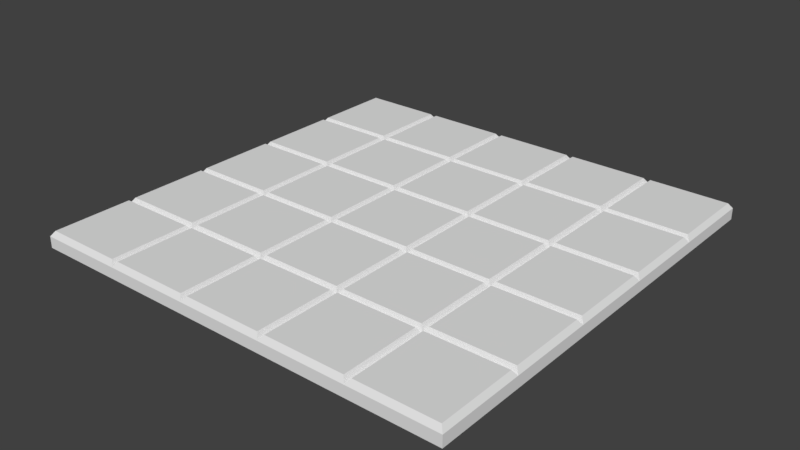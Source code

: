 # Source: ShowerFloor.blend  (saved by Blender 2.79.0; exported with 4.5.12 LTS)
import bpy
from mathutils import Matrix  # noqa: F401  (used for matrix-valued properties, if any)

bpy.ops.wm.read_factory_settings(use_empty=True)
scene = bpy.context.scene
scene.name = 'Scene'

# ---- collections
col_collection_1 = bpy.data.collections.new('Collection 1'); scene.collection.children.link(col_collection_1)

# ---- world
world_world = bpy.data.worlds.new('World'); scene.world = world_world
world_world.color = (0.05088, 0.05088, 0.05088)
world_world.use_sun_shadow = False
world_world.sun_shadow_jitter_overblur = 0.0
world_world.cycles.sampling_method = 'MANUAL'

# ---- meshes
me_cube = bpy.data.meshes.new('Cube')
me_cube.from_pydata([(-1.05, -1.05, 0.0), (-1.05, -0.63, 0.0), (-0.63, -1.05, 0.0), (-0.63, -0.63, 0.0), (-1.032, -1.032, 0.08), (-1.05, -1.05, 0.05496), (-1.032, -0.6478, 0.08), (-1.05, -0.63, 0.05496), (-0.6478, -1.032, 0.08), (-0.63, -1.05, 0.05496), (-0.6478, -0.6478, 0.08), (-0.63, -0.63, 0.05496), (-0.21, -1.05, 0.0), (-0.21, -0.63, 0.0), (-0.6122, -1.032, 0.08), (-0.6122, -0.6478, 0.08), (-0.2278, -1.032, 0.08), (-0.21, -1.05, 0.05496), (-0.2278, -0.6478, 0.08), (-0.21, -0.63, 0.05496), (-0.1922, -1.032, 0.08), (-0.1922, -0.6478, 0.08), (0.1922, -1.032, 0.08), (0.1922, -0.6478, 0.08), (0.21, -1.05, 0.0), (0.21, -0.63, 0.0), (0.63, -1.05, 0.0), (0.63, -0.63, 0.0), (0.2278, -1.032, 0.08), (0.21, -1.05, 0.05496), (0.2278, -0.6478, 0.08), (0.21, -0.63, 0.05496), (0.6122, -1.032, 0.08), (0.63, -1.05, 0.05496), (0.6122, -0.6478, 0.08), (0.63, -0.63, 0.05496), (1.05, -1.05, 0.0), (1.05, -0.63, 0.0), (0.6478, -1.032, 0.08), (0.6478, -0.6478, 0.08), (1.032, -1.032, 0.08), (1.05, -1.05, 0.05496), (1.032, -0.6478, 0.08), (1.05, -0.63, 0.05496), (-1.05, -0.21, 0.0), (-0.63, -0.21, 0.0), (-1.032, -0.6122, 0.08), (-1.032, -0.2278, 0.08), (-1.05, -0.21, 0.05496), (-0.6478, -0.6122, 0.08), (-0.6478, -0.2278, 0.08), (-0.63, -0.21, 0.05496), (-0.21, -0.21, 0.0), (-0.6122, -0.6122, 0.08), (-0.6122, -0.2278, 0.08), (-0.2278, -0.6122, 0.08), (-0.2278, -0.2278, 0.08), (-0.21, -0.21, 0.05496), (-0.1922, -0.6122, 0.08), (-0.1922, -0.2278, 0.08), (0.1922, -0.6122, 0.08), (0.1922, -0.2278, 0.08), (0.21, -0.21, 0.0), (0.63, -0.21, 0.0), (0.2278, -0.6122, 0.08), (0.2278, -0.2278, 0.08), (0.21, -0.21, 0.05496), (0.6122, -0.6122, 0.08), (0.6122, -0.2278, 0.08), (0.63, -0.21, 0.05496), (1.05, -0.21, 0.0), (0.6478, -0.6122, 0.08), (0.6478, -0.2278, 0.08), (1.032, -0.6122, 0.08), (1.032, -0.2278, 0.08), (1.05, -0.21, 0.05496), (-1.032, -0.1922, 0.08), (-1.032, 0.1922, 0.08), (-0.6478, -0.1922, 0.08), (-0.6478, 0.1922, 0.08), (-0.6122, -0.1922, 0.08), (-0.6122, 0.1922, 0.08), (-0.2278, -0.1922, 0.08), (-0.2278, 0.1922, 0.08), (-0.1922, -0.1922, 0.08), (-0.1922, 0.1922, 0.08), (0.1922, -0.1922, 0.08), (0.1922, 0.1922, 0.08), (0.21, 0.21, 0.0), (0.63, 0.21, 0.0), (0.2278, -0.1922, 0.08), (0.2278, 0.1922, 0.08), (0.21, 0.21, 0.05496), (0.6122, -0.1922, 0.08), (0.6122, 0.1922, 0.08), (0.63, 0.21, 0.05496), (1.05, 0.21, 0.0), (0.6478, -0.1922, 0.08), (0.6478, 0.1922, 0.08), (1.032, -0.1922, 0.08), (1.032, 0.1922, 0.08), (1.05, 0.21, 0.05496), (-1.05, 0.21, 0.0), (-1.05, 0.63, 0.0), (-0.63, 0.21, 0.0), (-0.63, 0.63, 0.0), (-1.032, 0.2278, 0.08), (-1.05, 0.21, 0.05496), (-1.032, 0.6122, 0.08), (-1.05, 0.63, 0.05496), (-0.6478, 0.2278, 0.08), (-0.63, 0.21, 0.05496), (-0.6478, 0.6122, 0.08), (-0.63, 0.63, 0.05496), (-0.21, 0.21, 0.0), (-0.21, 0.63, 0.0), (-0.6122, 0.2278, 0.08), (-0.6122, 0.6122, 0.08), (-0.2278, 0.2278, 0.08), (-0.21, 0.21, 0.05496), (-0.2278, 0.6122, 0.08), (-0.21, 0.63, 0.05496), (0.21, 0.63, 0.0), (-0.1922, 0.2278, 0.08), (-0.1922, 0.6122, 0.08), (0.1922, 0.2278, 0.08), (0.1922, 0.6122, 0.08), (0.21, 0.63, 0.05496), (0.63, 0.63, 0.0), (0.2278, 0.2278, 0.08), (0.2278, 0.6122, 0.08), (0.6122, 0.2278, 0.08), (0.6122, 0.6122, 0.08), (0.63, 0.63, 0.05496), (1.05, 0.63, 0.0), (0.6478, 0.2278, 0.08), (0.6478, 0.6122, 0.08), (1.032, 0.2278, 0.08), (1.032, 0.6122, 0.08), (1.05, 0.63, 0.05496), (-1.05, 1.05, 0.0), (-0.63, 1.05, 0.0), (-1.032, 0.6478, 0.08), (-1.032, 1.032, 0.08), (-1.05, 1.05, 0.05496), (-0.6478, 0.6478, 0.08), (-0.6478, 1.032, 0.08), (-0.63, 1.05, 0.05496), (-0.21, 1.05, 0.0), (-0.6122, 0.6478, 0.08), (-0.6122, 1.032, 0.08), (-0.2278, 0.6478, 0.08), (-0.2278, 1.032, 0.08), (-0.21, 1.05, 0.05496), (0.21, 1.05, 0.0), (-0.1922, 0.6478, 0.08), (-0.1922, 1.032, 0.08), (0.1922, 0.6478, 0.08), (0.1922, 1.032, 0.08), (0.21, 1.05, 0.05496), (0.63, 1.05, 0.0), (0.2278, 0.6478, 0.08), (0.2278, 1.032, 0.08), (0.6122, 0.6478, 0.08), (0.6122, 1.032, 0.08), (0.63, 1.05, 0.05496), (1.05, 1.05, 0.0), (0.6478, 0.6478, 0.08), (0.6478, 1.032, 0.08), (1.032, 0.6478, 0.08), (1.032, 1.032, 0.08), (1.05, 1.05, 0.05496)], [], [(10, 6, 4, 8), (3, 11, 9, 2), (0, 5, 7, 1), (1, 7, 11, 3), (4, 6, 7, 5), (6, 10, 11, 7), (10, 8, 9, 11), (8, 4, 5, 9), (2, 9, 5, 0), (18, 15, 14, 16), (13, 19, 17, 12), (3, 11, 19, 13), (14, 15, 11, 9), (15, 18, 19, 11), (18, 16, 17, 19), (16, 14, 9, 17), (12, 17, 9, 2), (23, 21, 20, 22), (13, 19, 31, 25), (20, 21, 19, 17), (21, 23, 31, 19), (23, 22, 29, 31), (22, 20, 17, 29), (24, 29, 17, 12), (34, 30, 28, 32), (27, 35, 33, 26), (24, 29, 31, 25), (25, 31, 35, 27), (28, 30, 31, 29), (30, 34, 35, 31), (34, 32, 33, 35), (32, 28, 29, 33), (26, 33, 29, 24), (42, 39, 38, 40), (37, 43, 41, 36), (27, 35, 43, 37), (38, 39, 35, 33), (39, 42, 43, 35), (42, 40, 41, 43), (40, 38, 33, 41), (36, 41, 33, 26), (50, 47, 46, 49), (45, 51, 11, 3), (1, 7, 48, 44), (44, 48, 51, 45), (46, 47, 48, 7), (47, 50, 51, 48), (50, 49, 11, 51), (49, 46, 7, 11), (56, 54, 53, 55), (52, 57, 19, 13), (45, 51, 57, 52), (53, 54, 51, 11), (54, 56, 57, 51), (56, 55, 19, 57), (55, 53, 11, 19), (61, 59, 58, 60), (62, 66, 31, 25), (52, 57, 66, 62), (58, 59, 57, 19), (59, 61, 66, 57), (61, 60, 31, 66), (60, 58, 19, 31), (68, 65, 64, 67), (63, 69, 35, 27), (62, 66, 69, 63), (64, 65, 66, 31), (65, 68, 69, 66), (68, 67, 35, 69), (67, 64, 31, 35), (74, 72, 71, 73), (70, 75, 43, 37), (63, 69, 75, 70), (71, 72, 69, 35), (72, 74, 75, 69), (74, 73, 43, 75), (73, 71, 35, 43), (79, 77, 76, 78), (104, 111, 51, 45), (44, 48, 107, 102), (76, 77, 107, 48), (77, 79, 111, 107), (79, 78, 51, 111), (78, 76, 48, 51), (83, 81, 80, 82), (114, 119, 57, 52), (104, 111, 119, 114), (80, 81, 111, 51), (81, 83, 119, 111), (83, 82, 57, 119), (82, 80, 51, 57), (87, 85, 84, 86), (88, 92, 66, 62), (114, 119, 92, 88), (84, 85, 119, 57), (85, 87, 92, 119), (87, 86, 66, 92), (86, 84, 57, 66), (94, 91, 90, 93), (89, 95, 69, 63), (88, 92, 95, 89), (90, 91, 92, 66), (91, 94, 95, 92), (94, 93, 69, 95), (93, 90, 66, 69), (100, 98, 97, 99), (96, 101, 75, 70), (89, 95, 101, 96), (97, 98, 95, 69), (98, 100, 101, 95), (100, 99, 75, 101), (99, 97, 69, 75), (112, 108, 106, 110), (105, 113, 111, 104), (102, 107, 109, 103), (103, 109, 113, 105), (106, 108, 109, 107), (108, 112, 113, 109), (112, 110, 111, 113), (110, 106, 107, 111), (104, 111, 107, 102), (120, 117, 116, 118), (115, 121, 119, 114), (105, 113, 121, 115), (116, 117, 113, 111), (117, 120, 121, 113), (120, 118, 119, 121), (118, 116, 111, 119), (126, 124, 123, 125), (122, 127, 92, 88), (115, 121, 127, 122), (123, 124, 121, 119), (124, 126, 127, 121), (126, 125, 92, 127), (125, 123, 119, 92), (132, 130, 129, 131), (128, 133, 95, 89), (122, 127, 133, 128), (129, 130, 127, 92), (130, 132, 133, 127), (132, 131, 95, 133), (131, 129, 92, 95), (138, 136, 135, 137), (134, 139, 101, 96), (128, 133, 139, 134), (135, 136, 133, 95), (136, 138, 139, 133), (138, 137, 101, 139), (137, 135, 95, 101), (146, 143, 142, 145), (141, 147, 113, 105), (103, 109, 144, 140), (140, 144, 147, 141), (142, 143, 144, 109), (143, 146, 147, 144), (146, 145, 113, 147), (145, 142, 109, 113), (152, 150, 149, 151), (148, 153, 121, 115), (141, 147, 153, 148), (149, 150, 147, 113), (150, 152, 153, 147), (152, 151, 121, 153), (151, 149, 113, 121), (158, 156, 155, 157), (154, 159, 127, 122), (148, 153, 159, 154), (155, 156, 153, 121), (156, 158, 159, 153), (158, 157, 127, 159), (157, 155, 121, 127), (164, 162, 161, 163), (160, 165, 133, 128), (154, 159, 165, 160), (161, 162, 159, 127), (162, 164, 165, 159), (164, 163, 133, 165), (163, 161, 127, 133), (170, 168, 167, 169), (166, 171, 139, 134), (160, 165, 171, 166), (167, 168, 165, 133), (168, 170, 171, 165), (170, 169, 139, 171), (169, 167, 133, 139)])
me_cube.use_remesh_preserve_volume = False
me_cube.use_remesh_preserve_attributes = False
me_cube.use_mirror_vertex_groups = False
me_cube.update()

# ---- objects
ob_showerfloor = bpy.data.objects.new('ShowerFLoor', me_cube)

# ---- transforms, parenting, visibility, modifiers, constraints
ob_showerfloor.location = (0.0, 0.0, 0.0)
ob_showerfloor.lineart.crease_threshold = 0.0

# ---- collection membership
col_collection_1.objects.link(ob_showerfloor)

# ---- scene / render settings (as saved in the file)
scene.frame_start = 1; scene.frame_end = 250; scene.frame_set(0)
scene.render.engine = 'CYCLES'
scene.render.image_settings.file_format = 'FFMPEG'
scene.render.image_settings.color_mode = 'RGB'
scene.render.fps = 30
scene.render.fps_base = 1.001
scene.render.dither_intensity = 0.0
scene.cycles.use_denoising = False
scene.cycles.samples = 3000
scene.cycles.sampling_pattern = 'TABULATED_SOBOL'
scene.cycles.use_adaptive_sampling = False
scene.cycles.use_light_tree = False
scene.cycles.blur_glossy = 0.0
scene.cycles.sample_clamp_indirect = 0.0
scene.view_settings.view_transform = 'Standard'
bpy.context.view_layer.update()

# ---- added for rendering (the .blend has no active camera and no usable light): camera, sun
cam_auto = bpy.data.cameras.new('AutoCamera')
cam_auto.lens = 50.0
cam_auto.sensor_width = 36.0
cam_auto.clip_end = 1000.0
ob_auto_camera = bpy.data.objects.new('AutoCamera', cam_auto)
scene.collection.objects.link(ob_auto_camera)
ob_auto_camera.location = (2.74877, -3.29853, 2.23902)
ob_auto_camera.rotation_euler = (1.09748, -7.21219e-08, 0.694738)
scene.camera = ob_auto_camera
light_auto_sun = bpy.data.lights.new('AutoSun', 'SUN')
light_auto_sun.energy = 3.0
light_auto_sun.angle = 0.0523599
ob_auto_sun = bpy.data.objects.new('AutoSun', light_auto_sun)
scene.collection.objects.link(ob_auto_sun)
ob_auto_sun.rotation_euler = (0.872665, 0.174533, 0.523599)
bpy.context.view_layer.update()
